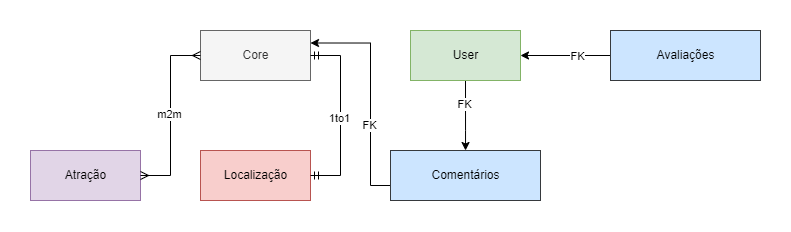

The diagram above was exported from draw.io. Its source (the exported page's mxGraphModel, read from the mxfile embedded in the PNG):
<mxGraphModel dx="760" dy="603" grid="1" gridSize="10" guides="1" tooltips="1" connect="1" arrows="1" fold="1" page="1" pageScale="1" pageWidth="1169" pageHeight="827" math="0" shadow="0">
  <root>
    <mxCell id="0" />
    <mxCell id="1" parent="0" />
    <mxCell id="6NmHvSmXZfm2DHKJR7IN-2" value="Atração" style="html=1;fillColor=#e1d5e7;strokeColor=#9673a6;" parent="1" vertex="1">
      <mxGeometry x="310" y="470" width="110" height="50" as="geometry" />
    </mxCell>
    <mxCell id="6NmHvSmXZfm2DHKJR7IN-3" value="Core" style="html=1;fillColor=#f5f5f5;fontColor=#333333;strokeColor=#666666;" parent="1" vertex="1">
      <mxGeometry x="480" y="350" width="110" height="50" as="geometry" />
    </mxCell>
    <mxCell id="Q_wp5UgcfocR_u5xvuHH-12" style="edgeStyle=orthogonalEdgeStyle;rounded=0;orthogonalLoop=1;jettySize=auto;html=1;exitX=0.5;exitY=1;exitDx=0;exitDy=0;" parent="1" source="6NmHvSmXZfm2DHKJR7IN-4" target="6NmHvSmXZfm2DHKJR7IN-6" edge="1">
      <mxGeometry relative="1" as="geometry">
        <Array as="points">
          <mxPoint x="745" y="450" />
          <mxPoint x="745" y="450" />
        </Array>
      </mxGeometry>
    </mxCell>
    <mxCell id="Q_wp5UgcfocR_u5xvuHH-15" value="FK" style="edgeLabel;html=1;align=center;verticalAlign=middle;resizable=0;points=[];" parent="Q_wp5UgcfocR_u5xvuHH-12" vertex="1" connectable="0">
      <mxGeometry x="-0.3333" y="-1" relative="1" as="geometry">
        <mxPoint as="offset" />
      </mxGeometry>
    </mxCell>
    <mxCell id="6NmHvSmXZfm2DHKJR7IN-4" value="User" style="html=1;fillColor=#d5e8d4;strokeColor=#82b366;" parent="1" vertex="1">
      <mxGeometry x="690" y="350" width="110" height="50" as="geometry" />
    </mxCell>
    <mxCell id="6NmHvSmXZfm2DHKJR7IN-5" value="Localização" style="html=1;fillColor=#f8cecc;strokeColor=#b85450;" parent="1" vertex="1">
      <mxGeometry x="480" y="470" width="110" height="50" as="geometry" />
    </mxCell>
    <mxCell id="Q_wp5UgcfocR_u5xvuHH-11" style="edgeStyle=orthogonalEdgeStyle;rounded=0;orthogonalLoop=1;jettySize=auto;html=1;entryX=1;entryY=0.25;entryDx=0;entryDy=0;" parent="1" source="6NmHvSmXZfm2DHKJR7IN-6" target="6NmHvSmXZfm2DHKJR7IN-3" edge="1">
      <mxGeometry relative="1" as="geometry">
        <Array as="points">
          <mxPoint x="650" y="505" />
          <mxPoint x="650" y="363" />
        </Array>
      </mxGeometry>
    </mxCell>
    <mxCell id="Q_wp5UgcfocR_u5xvuHH-13" value="FK" style="edgeLabel;html=1;align=center;verticalAlign=middle;resizable=0;points=[];" parent="Q_wp5UgcfocR_u5xvuHH-11" vertex="1" connectable="0">
      <mxGeometry x="-0.2822" y="1" relative="1" as="geometry">
        <mxPoint as="offset" />
      </mxGeometry>
    </mxCell>
    <mxCell id="6NmHvSmXZfm2DHKJR7IN-6" value="Comentários" style="html=1;fillColor=#cce5ff;strokeColor=#36393d;" parent="1" vertex="1">
      <mxGeometry x="670" y="470" width="150" height="50" as="geometry" />
    </mxCell>
    <mxCell id="Q_wp5UgcfocR_u5xvuHH-5" value="" style="edgeStyle=entityRelationEdgeStyle;fontSize=12;html=1;endArrow=ERmany;startArrow=ERmany;rounded=0;entryX=0;entryY=0.5;entryDx=0;entryDy=0;" parent="1" source="6NmHvSmXZfm2DHKJR7IN-2" target="6NmHvSmXZfm2DHKJR7IN-3" edge="1">
      <mxGeometry width="100" height="100" relative="1" as="geometry">
        <mxPoint x="260" y="439" as="sourcePoint" />
        <mxPoint x="360" y="339" as="targetPoint" />
      </mxGeometry>
    </mxCell>
    <mxCell id="Q_wp5UgcfocR_u5xvuHH-10" value="m2m" style="edgeLabel;html=1;align=center;verticalAlign=middle;resizable=0;points=[];" parent="Q_wp5UgcfocR_u5xvuHH-5" vertex="1" connectable="0">
      <mxGeometry x="0.0101" y="1" relative="1" as="geometry">
        <mxPoint as="offset" />
      </mxGeometry>
    </mxCell>
    <mxCell id="Q_wp5UgcfocR_u5xvuHH-8" value="" style="edgeStyle=entityRelationEdgeStyle;fontSize=12;html=1;endArrow=ERmandOne;startArrow=ERmandOne;rounded=0;entryX=1;entryY=0.5;entryDx=0;entryDy=0;exitX=1;exitY=0.5;exitDx=0;exitDy=0;" parent="1" source="6NmHvSmXZfm2DHKJR7IN-5" target="6NmHvSmXZfm2DHKJR7IN-3" edge="1">
      <mxGeometry width="100" height="100" relative="1" as="geometry">
        <mxPoint x="540" y="500" as="sourcePoint" />
        <mxPoint x="640" y="400" as="targetPoint" />
      </mxGeometry>
    </mxCell>
    <mxCell id="Q_wp5UgcfocR_u5xvuHH-9" value="1to1" style="edgeLabel;html=1;align=center;verticalAlign=middle;resizable=0;points=[];" parent="Q_wp5UgcfocR_u5xvuHH-8" vertex="1" connectable="0">
      <mxGeometry x="-0.0302" y="1" relative="1" as="geometry">
        <mxPoint as="offset" />
      </mxGeometry>
    </mxCell>
    <mxCell id="kZXJpx8DRXFlX3oIrxuF-2" style="edgeStyle=orthogonalEdgeStyle;rounded=0;orthogonalLoop=1;jettySize=auto;html=1;entryX=1;entryY=0.5;entryDx=0;entryDy=0;" edge="1" parent="1" source="kZXJpx8DRXFlX3oIrxuF-1" target="6NmHvSmXZfm2DHKJR7IN-4">
      <mxGeometry relative="1" as="geometry" />
    </mxCell>
    <mxCell id="kZXJpx8DRXFlX3oIrxuF-3" value="FK" style="edgeLabel;html=1;align=center;verticalAlign=middle;resizable=0;points=[];" vertex="1" connectable="0" parent="kZXJpx8DRXFlX3oIrxuF-2">
      <mxGeometry x="-0.2414" y="1" relative="1" as="geometry">
        <mxPoint as="offset" />
      </mxGeometry>
    </mxCell>
    <mxCell id="kZXJpx8DRXFlX3oIrxuF-1" value="Avaliações" style="html=1;fillColor=#cce5ff;strokeColor=#36393d;" vertex="1" parent="1">
      <mxGeometry x="890" y="350" width="150" height="50" as="geometry" />
    </mxCell>
  </root>
</mxGraphModel>